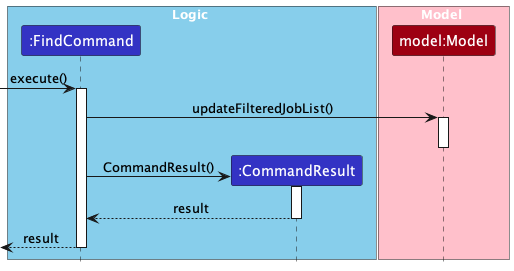

The diagram above was rendered by PlantUML. Its source (embedded in the PNG):
@startuml
!include ../style.puml
skinparam ArrowFontStyle plain

box Logic #skyblue
Participant ":FindCommand" as fc LOGIC_COLOR
Participant ":CommandResult" as cr LOGIC_COLOR
end box
box Model #pink
Participant "model:Model" as m MODEL_COLOR
end box

[-> fc : execute()
activate fc
fc -> m ++: updateFilteredJobList()
deactivate m
create cr
fc -> cr ++: CommandResult()
cr --> fc --: result
fc -->[ --: result
@enduml